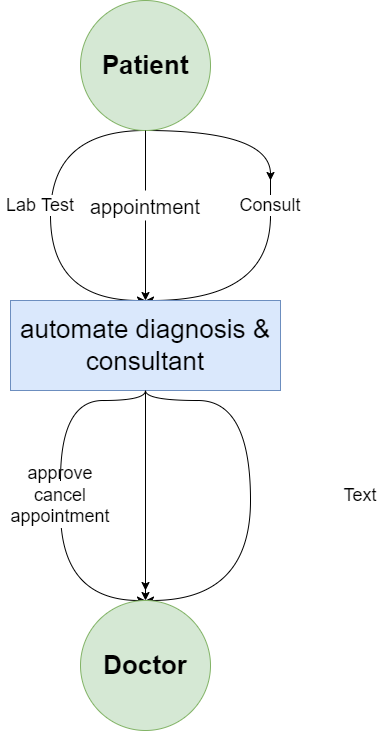

The diagram above was exported from draw.io. Its source (the exported page's mxGraphModel, read from the mxfile embedded in the PNG):
<mxGraphModel dx="1422" dy="754" grid="1" gridSize="10" guides="1" tooltips="1" connect="1" arrows="1" fold="1" page="1" pageScale="1" pageWidth="850" pageHeight="1100" math="0" shadow="0">
  <root>
    <mxCell id="0" />
    <mxCell id="1" parent="0" />
    <mxCell id="KdUshiYBARsAO0x76bi0-6" style="edgeStyle=orthogonalEdgeStyle;rounded=0;orthogonalLoop=1;jettySize=auto;html=1;fontSize=26;startArrow=none;" edge="1" parent="1" source="KdUshiYBARsAO0x76bi0-7" target="KdUshiYBARsAO0x76bi0-3">
      <mxGeometry relative="1" as="geometry" />
    </mxCell>
    <mxCell id="KdUshiYBARsAO0x76bi0-9" style="edgeStyle=orthogonalEdgeStyle;curved=1;rounded=0;orthogonalLoop=1;jettySize=auto;html=1;entryX=0.5;entryY=0;entryDx=0;entryDy=0;fontSize=18;exitX=0.5;exitY=1;exitDx=0;exitDy=0;" edge="1" parent="1" source="KdUshiYBARsAO0x76bi0-1" target="KdUshiYBARsAO0x76bi0-3">
      <mxGeometry relative="1" as="geometry">
        <Array as="points">
          <mxPoint x="330" y="150" />
          <mxPoint x="330" y="320" />
        </Array>
      </mxGeometry>
    </mxCell>
    <mxCell id="KdUshiYBARsAO0x76bi0-15" style="edgeStyle=orthogonalEdgeStyle;curved=1;rounded=0;orthogonalLoop=1;jettySize=auto;html=1;entryX=0.5;entryY=0;entryDx=0;entryDy=0;fontSize=18;exitX=0.5;exitY=1;exitDx=0;exitDy=0;startArrow=none;" edge="1" parent="1" source="KdUshiYBARsAO0x76bi0-18" target="KdUshiYBARsAO0x76bi0-3">
      <mxGeometry relative="1" as="geometry">
        <Array as="points">
          <mxPoint x="550" y="150" />
          <mxPoint x="550" y="320" />
        </Array>
      </mxGeometry>
    </mxCell>
    <mxCell id="KdUshiYBARsAO0x76bi0-20" style="edgeStyle=orthogonalEdgeStyle;curved=1;rounded=0;orthogonalLoop=1;jettySize=auto;html=1;exitX=0.5;exitY=1;exitDx=0;exitDy=0;fontSize=18;" edge="1" parent="1" source="KdUshiYBARsAO0x76bi0-1">
      <mxGeometry relative="1" as="geometry">
        <mxPoint x="550" y="200" as="targetPoint" />
        <Array as="points">
          <mxPoint x="550" y="150" />
        </Array>
      </mxGeometry>
    </mxCell>
    <mxCell id="KdUshiYBARsAO0x76bi0-1" value="&lt;b&gt;&lt;font style=&quot;font-size: 26px&quot;&gt;Patient&lt;/font&gt;&lt;/b&gt;" style="ellipse;whiteSpace=wrap;html=1;aspect=fixed;fillColor=#d5e8d4;strokeColor=#82b366;" vertex="1" parent="1">
      <mxGeometry x="360" y="20" width="130" height="130" as="geometry" />
    </mxCell>
    <mxCell id="KdUshiYBARsAO0x76bi0-4" style="edgeStyle=orthogonalEdgeStyle;rounded=0;orthogonalLoop=1;jettySize=auto;html=1;fontSize=26;entryX=0.5;entryY=0;entryDx=0;entryDy=0;" edge="1" parent="1" source="KdUshiYBARsAO0x76bi0-3" target="KdUshiYBARsAO0x76bi0-5">
      <mxGeometry relative="1" as="geometry">
        <mxPoint x="425" y="560" as="targetPoint" />
      </mxGeometry>
    </mxCell>
    <mxCell id="KdUshiYBARsAO0x76bi0-23" style="edgeStyle=orthogonalEdgeStyle;curved=1;rounded=0;orthogonalLoop=1;jettySize=auto;html=1;exitX=0.5;exitY=1;exitDx=0;exitDy=0;entryX=0.5;entryY=0;entryDx=0;entryDy=0;fontSize=18;startArrow=none;" edge="1" parent="1" source="KdUshiYBARsAO0x76bi0-27" target="KdUshiYBARsAO0x76bi0-5">
      <mxGeometry relative="1" as="geometry">
        <Array as="points">
          <mxPoint x="340" y="620" />
        </Array>
      </mxGeometry>
    </mxCell>
    <mxCell id="KdUshiYBARsAO0x76bi0-24" style="edgeStyle=orthogonalEdgeStyle;curved=1;rounded=0;orthogonalLoop=1;jettySize=auto;html=1;fontSize=18;" edge="1" parent="1" source="KdUshiYBARsAO0x76bi0-3">
      <mxGeometry relative="1" as="geometry">
        <mxPoint x="425" y="610" as="targetPoint" />
      </mxGeometry>
    </mxCell>
    <mxCell id="KdUshiYBARsAO0x76bi0-26" style="edgeStyle=orthogonalEdgeStyle;curved=1;rounded=0;orthogonalLoop=1;jettySize=auto;html=1;entryX=0.5;entryY=0;entryDx=0;entryDy=0;fontSize=18;exitX=0.5;exitY=1;exitDx=0;exitDy=0;" edge="1" parent="1" source="KdUshiYBARsAO0x76bi0-3" target="KdUshiYBARsAO0x76bi0-5">
      <mxGeometry relative="1" as="geometry">
        <Array as="points">
          <mxPoint x="425" y="420" />
          <mxPoint x="530" y="420" />
          <mxPoint x="530" y="620" />
        </Array>
      </mxGeometry>
    </mxCell>
    <mxCell id="KdUshiYBARsAO0x76bi0-3" value="automate diagnosis &amp;amp; consultant" style="rounded=0;whiteSpace=wrap;html=1;fontSize=26;fillColor=#dae8fc;strokeColor=#6c8ebf;" vertex="1" parent="1">
      <mxGeometry x="290" y="320" width="270" height="90" as="geometry" />
    </mxCell>
    <mxCell id="KdUshiYBARsAO0x76bi0-5" value="&lt;b&gt;&lt;font style=&quot;font-size: 26px&quot;&gt;Doctor&lt;/font&gt;&lt;/b&gt;" style="ellipse;whiteSpace=wrap;html=1;aspect=fixed;fillColor=#d5e8d4;strokeColor=#82b366;" vertex="1" parent="1">
      <mxGeometry x="360" y="620" width="130" height="130" as="geometry" />
    </mxCell>
    <mxCell id="KdUshiYBARsAO0x76bi0-7" value="&lt;font style=&quot;font-size: 20px&quot;&gt;appointment&lt;/font&gt;" style="text;html=1;strokeColor=none;fillColor=none;align=center;verticalAlign=middle;whiteSpace=wrap;rounded=0;fontSize=26;flipV=0;" vertex="1" parent="1">
      <mxGeometry x="395" y="210" width="60" height="30" as="geometry" />
    </mxCell>
    <mxCell id="KdUshiYBARsAO0x76bi0-8" value="" style="edgeStyle=orthogonalEdgeStyle;rounded=0;orthogonalLoop=1;jettySize=auto;html=1;fontSize=26;endArrow=none;" edge="1" parent="1" source="KdUshiYBARsAO0x76bi0-1" target="KdUshiYBARsAO0x76bi0-7">
      <mxGeometry relative="1" as="geometry">
        <mxPoint x="425" y="150" as="sourcePoint" />
        <mxPoint x="425" y="320" as="targetPoint" />
      </mxGeometry>
    </mxCell>
    <mxCell id="KdUshiYBARsAO0x76bi0-11" value="Lab Test" style="text;html=1;strokeColor=none;fillColor=none;align=center;verticalAlign=middle;whiteSpace=wrap;rounded=0;fontSize=18;labelBackgroundColor=default;" vertex="1" parent="1">
      <mxGeometry x="280" y="210" width="80" height="30" as="geometry" />
    </mxCell>
    <mxCell id="KdUshiYBARsAO0x76bi0-18" value="Consult" style="text;html=1;strokeColor=none;fillColor=none;align=center;verticalAlign=middle;rounded=0;fontSize=18;whiteSpace=wrap;labelBackgroundColor=#FFFFFF;" vertex="1" parent="1">
      <mxGeometry x="520" y="210" width="60" height="30" as="geometry" />
    </mxCell>
    <mxCell id="KdUshiYBARsAO0x76bi0-27" value="approve&lt;br&gt;cancel appointment" style="text;html=1;strokeColor=none;fillColor=none;align=center;verticalAlign=middle;whiteSpace=wrap;rounded=0;labelBackgroundColor=default;fontSize=18;" vertex="1" parent="1">
      <mxGeometry x="310" y="500" width="60" height="30" as="geometry" />
    </mxCell>
    <mxCell id="KdUshiYBARsAO0x76bi0-28" value="" style="edgeStyle=orthogonalEdgeStyle;curved=1;rounded=0;orthogonalLoop=1;jettySize=auto;html=1;exitX=0.5;exitY=1;exitDx=0;exitDy=0;entryX=0.5;entryY=0;entryDx=0;entryDy=0;fontSize=18;endArrow=none;" edge="1" parent="1" source="KdUshiYBARsAO0x76bi0-3" target="KdUshiYBARsAO0x76bi0-27">
      <mxGeometry relative="1" as="geometry">
        <mxPoint x="425" y="410" as="sourcePoint" />
        <mxPoint x="425" y="620" as="targetPoint" />
        <Array as="points">
          <mxPoint x="340" y="420" />
        </Array>
      </mxGeometry>
    </mxCell>
    <mxCell id="KdUshiYBARsAO0x76bi0-29" value="Text" style="text;html=1;strokeColor=none;fillColor=none;align=center;verticalAlign=middle;whiteSpace=wrap;rounded=0;labelBackgroundColor=default;fontSize=18;" vertex="1" parent="1">
      <mxGeometry x="610" y="500" width="60" height="30" as="geometry" />
    </mxCell>
  </root>
</mxGraphModel>